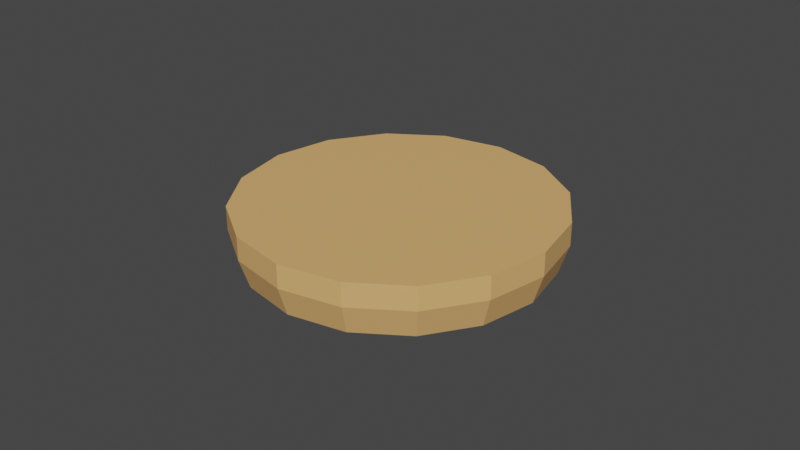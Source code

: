 # Source: BottomBun.blend  (saved by Blender 3.5.10; exported with 4.5.12 LTS)
import bpy
from mathutils import Matrix  # noqa: F401  (used for matrix-valued properties, if any)

bpy.ops.wm.read_factory_settings(use_empty=True)
scene = bpy.context.scene
scene.name = 'Scene'

# ---- materials (node trees are filled in below, after node groups)
mat_bun = bpy.data.materials.new('Bun')
mat_bun.use_transparent_shadow = False

# ---- material node trees
mat_bun.use_nodes = True; mat_bun.node_tree.nodes.clear()
_N = mat_bun.node_tree.nodes; _L = mat_bun.node_tree.links
n0 = _N.new('ShaderNodeBsdfPrincipled'); n0.name = 'Principled BSDF'; n0.location = (10, 300)
n0.distribution = 'GGX'
n0.subsurface_method = 'RANDOM_WALK_SKIN'
n0.inputs[0].default_value = (0.8, 0.4484, 0.1657, 1.0)
n0.inputs[3].default_value = 1.45
n0.inputs[27].default_value = (0.0, 0.0, 0.0, 1.0)
n0.inputs[28].default_value = 1.0
n1 = _N.new('ShaderNodeOutputMaterial'); n1.name = 'Material Output'; n1.location = (300, 300)
_L.new(n0.outputs[0], n1.inputs[0])
n1.is_active_output = True

# ---- world
world_world = bpy.data.worlds.new('World'); scene.world = world_world
world_world.use_nodes = True; world_world.node_tree.nodes.clear()
_N = world_world.node_tree.nodes; _L = world_world.node_tree.links
n0 = _N.new('ShaderNodeOutputWorld'); n0.name = 'World Output'; n0.location = (300, 300)
n1 = _N.new('ShaderNodeBackground'); n1.name = 'Background'; n1.location = (10, 300)
n1.inputs[0].default_value = (0.05088, 0.05088, 0.05088, 1.0)
_L.new(n1.outputs[0], n0.inputs[0])
n0.is_active_output = True
world_world.color = (0.05088, 0.05088, 0.05088)
world_world.use_sun_shadow = False
world_world.sun_shadow_jitter_overblur = 0.0

# ---- meshes
me_circle_001 = bpy.data.meshes.new('Circle.001')
me_circle_001.from_pydata([(0.0, -0.04992, 0.01695), (-0.0191, -0.04612, 0.01695), (-0.0353, -0.0353, 0.01695), (-0.04612, -0.0191, 0.01695), (-0.04992, 0.0, 0.01695), (-0.04612, 0.0191, 0.01695), (-0.0353, 0.0353, 0.01695), (-0.0191, 0.04612, 0.01695), (0.0, 0.04992, 0.01695), (0.0191, 0.04612, 0.01695), (0.0353, 0.0353, 0.01695), (0.04612, 0.0191, 0.01695), (0.04992, 0.0, 0.01695), (0.04612, -0.0191, 0.01695), (0.0353, -0.0353, 0.01695), (0.0191, -0.04612, 0.01695), (-0.0191, -0.04612, 0.009529), (0.0, -0.04992, 0.009529), (-0.0353, -0.0353, 0.009529), (-0.04612, -0.0191, 0.009529), (-0.04992, 2.416e-09, 0.009529), (-0.04612, 0.0191, 0.009529), (-0.0353, 0.0353, 0.009529), (-0.0191, 0.04612, 0.009529), (0.0, 0.04992, 0.009529), (0.0191, 0.04612, 0.009529), (0.0353, 0.0353, 0.009529), (0.04612, 0.0191, 0.009529), (0.04992, 2.416e-09, 0.009529), (0.04612, -0.0191, 0.009529), (0.0353, -0.0353, 0.009529), (0.0191, -0.04612, 0.009529), (-0.01796, -0.04336, 0.000269), (1.071e-10, -0.04694, 0.000269), (-0.03319, -0.03319, 0.000269), (-0.04336, -0.01796, 0.000269), (-0.04694, 5.446e-09, 0.000269), (-0.04336, 0.01796, 0.0002691), (-0.03319, 0.03319, 0.0002691), (-0.01796, 0.04336, 0.0002691), (1.071e-10, 0.04694, 0.0002691), (0.01796, 0.04336, 0.0002691), (0.03319, 0.03319, 0.0002691), (0.04336, 0.01796, 0.0002691), (0.04694, 5.446e-09, 0.000269), (0.04336, -0.01796, 0.000269), (0.03319, -0.03319, 0.000269), (0.01796, -0.04336, 0.000269)], [], [(0, 15, 14, 13, 12, 11, 10, 9, 8, 7, 6, 5, 4, 3, 2, 1), (1, 2, 18, 16), (9, 10, 26, 25), (2, 3, 19, 18), (10, 11, 27, 26), (3, 4, 20, 19), (11, 12, 28, 27), (4, 5, 21, 20), (12, 13, 29, 28), (5, 6, 22, 21), (13, 14, 30, 29), (6, 7, 23, 22), (14, 15, 31, 30), (7, 8, 24, 23), (0, 1, 16, 17), (15, 0, 17, 31), (8, 9, 25, 24), (32, 33, 17, 16), (34, 32, 16, 18), (35, 34, 18, 19), (36, 35, 19, 20), (37, 36, 20, 21), (38, 37, 21, 22), (39, 38, 22, 23), (40, 39, 23, 24), (41, 40, 24, 25), (42, 41, 25, 26), (43, 42, 26, 27), (44, 43, 27, 28), (45, 44, 28, 29), (46, 45, 29, 30), (47, 46, 30, 31), (33, 47, 31, 17), (32, 34, 35, 36, 37, 38, 39, 40, 41, 42, 43, 44, 45, 46, 47, 33)])
_uv = me_circle_001.uv_layers.new(name='UVMap')
_uv.uv.foreach_set('vector', [0.5, 1.0, 0.6913, 0.9619, 0.8536, 0.8536, 0.9619, 0.6913, 1.0, 0.5, 0.9619, 0.3087, 0.8536, 0.1464, 0.6913, 0.03806, 0.5, 0.0, 0.3087, 0.03806, 0.1464, 0.1464, 0.03806, 0.3087, 0.0, 0.5, 0.03806, 0.6913, 0.1464, 0.8536, 0.3087, 0.9619, 0.3087, 0.9619, 0.1464, 0.8536, 0.1464, 0.8536, 0.3087, 0.9619, 0.6913, 0.03806, 0.8536, 0.1464, 0.8536, 0.1464, 0.6913, 0.03806, 0.1464, 0.8536, 0.03806, 0.6913, 0.03806, 0.6913, 0.1464, 0.8536, 0.8536, 0.1464, 0.9619, 0.3087, 0.9619, 0.3087, 0.8536, 0.1464, 0.03806, 0.6913, 0.0, 0.5, 0.0, 0.5, 0.03806, 0.6913, 0.9619, 0.3087, 1.0, 0.5, 1.0, 0.5, 0.9619, 0.3087, 0.0, 0.5, 0.03806, 0.3087, 0.03806, 0.3087, 0.0, 0.5, 1.0, 0.5, 0.9619, 0.6913, 0.9619, 0.6913, 1.0, 0.5, 0.03806, 0.3087, 0.1464, 0.1464, 0.1464, 0.1464, 0.03806, 0.3087, 0.9619, 0.6913, 0.8536, 0.8536, 0.8536, 0.8536, 0.9619, 0.6913, 0.1464, 0.1464, 0.3087, 0.03806, 0.3087, 0.03806, 0.1464, 0.1464, 0.8536, 0.8536, 0.6913, 0.9619, 0.6913, 0.9619, 0.8536, 0.8536, 0.3087, 0.03806, 0.5, 0.0, 0.5, 0.0, 0.3087, 0.03806, 0.5, 1.0, 0.3087, 0.9619, 0.3087, 0.9619, 0.5, 1.0, 0.6913, 0.9619, 0.5, 1.0, 0.5, 1.0, 0.6913, 0.9619, 0.5, 0.0, 0.6913, 0.03806, 0.6913, 0.03806, 0.5, 0.0, 0.344, 0.8766, 0.5, 0.9076, 0.5, 1.0, 0.3087, 0.9619, 0.2118, 0.7882, 0.344, 0.8766, 0.3087, 0.9619, 0.1464, 0.8536, 0.1234, 0.656, 0.2118, 0.7882, 0.1464, 0.8536, 0.03806, 0.6913, 0.09237, 0.5, 0.1234, 0.656, 0.03806, 0.6913, 0.0, 0.5, 0.1234, 0.344, 0.09237, 0.5, 0.0, 0.5, 0.03806, 0.3087, 0.2118, 0.2118, 0.1234, 0.344, 0.03806, 0.3087, 0.1464, 0.1464, 0.344, 0.1234, 0.2118, 0.2118, 0.1464, 0.1464, 0.3087, 0.03806, 0.5, 0.09237, 0.344, 0.1234, 0.3087, 0.03806, 0.5, 0.0, 0.656, 0.1234, 0.5, 0.09237, 0.5, 0.0, 0.6913, 0.03806, 0.7882, 0.2118, 0.656, 0.1234, 0.6913, 0.03806, 0.8536, 0.1464, 0.8766, 0.344, 0.7882, 0.2118, 0.8536, 0.1464, 0.9619, 0.3087, 0.9076, 0.5, 0.8766, 0.344, 0.9619, 0.3087, 1.0, 0.5, 0.8766, 0.656, 0.9076, 0.5, 1.0, 0.5, 0.9619, 0.6913, 0.7882, 0.7882, 0.8766, 0.656, 0.9619, 0.6913, 0.8536, 0.8536, 0.656, 0.8766, 0.7882, 0.7882, 0.8536, 0.8536, 0.6913, 0.9619, 0.5, 0.9076, 0.656, 0.8766, 0.6913, 0.9619, 0.5, 1.0, 0.344, 0.8766, 0.2118, 0.7882, 0.1234, 0.656, 0.09237, 0.5, 0.1234, 0.344, 0.2118, 0.2118, 0.344, 0.1234, 0.5, 0.09237, 0.656, 0.1234, 0.7882, 0.2118, 0.8766, 0.344, 0.9076, 0.5, 0.8766, 0.656, 0.7882, 0.7882, 0.656, 0.8766, 0.5, 0.9076])
me_circle_001.materials.append(mat_bun)
me_circle_001.update()

# ---- objects
ob_bun = bpy.data.objects.new('Bun', me_circle_001)

# ---- transforms, parenting, visibility, modifiers, constraints
ob_bun.location = (0.0, 0.0, 0.0)

# ---- collection membership
scene.collection.objects.link(ob_bun)

# ---- scene / render settings (as saved in the file)
scene.frame_start = 1; scene.frame_end = 250; scene.frame_set(21)
scene.render.engine = 'BLENDER_EEVEE_NEXT'
scene.cycles.sampling_pattern = 'TABULATED_SOBOL'
scene.view_settings.view_transform = 'Filmic'
bpy.context.view_layer.update()

# ---- added for rendering (the .blend has no active camera and no usable light): camera, sun
cam_auto = bpy.data.cameras.new('AutoCamera')
cam_auto.lens = 50.0
cam_auto.sensor_width = 36.0
cam_auto.clip_end = 1000.0
ob_auto_camera = bpy.data.objects.new('AutoCamera', cam_auto)
scene.collection.objects.link(ob_auto_camera)
ob_auto_camera.location = (0.185045, -0.222054, 0.156643)
ob_auto_camera.rotation_euler = (1.09748, -7.21219e-08, 0.694738)
scene.camera = ob_auto_camera
light_auto_sun = bpy.data.lights.new('AutoSun', 'SUN')
light_auto_sun.energy = 3.0
light_auto_sun.angle = 0.0523599
ob_auto_sun = bpy.data.objects.new('AutoSun', light_auto_sun)
scene.collection.objects.link(ob_auto_sun)
ob_auto_sun.rotation_euler = (0.872665, 0.174533, 0.523599)
bpy.context.view_layer.update()
